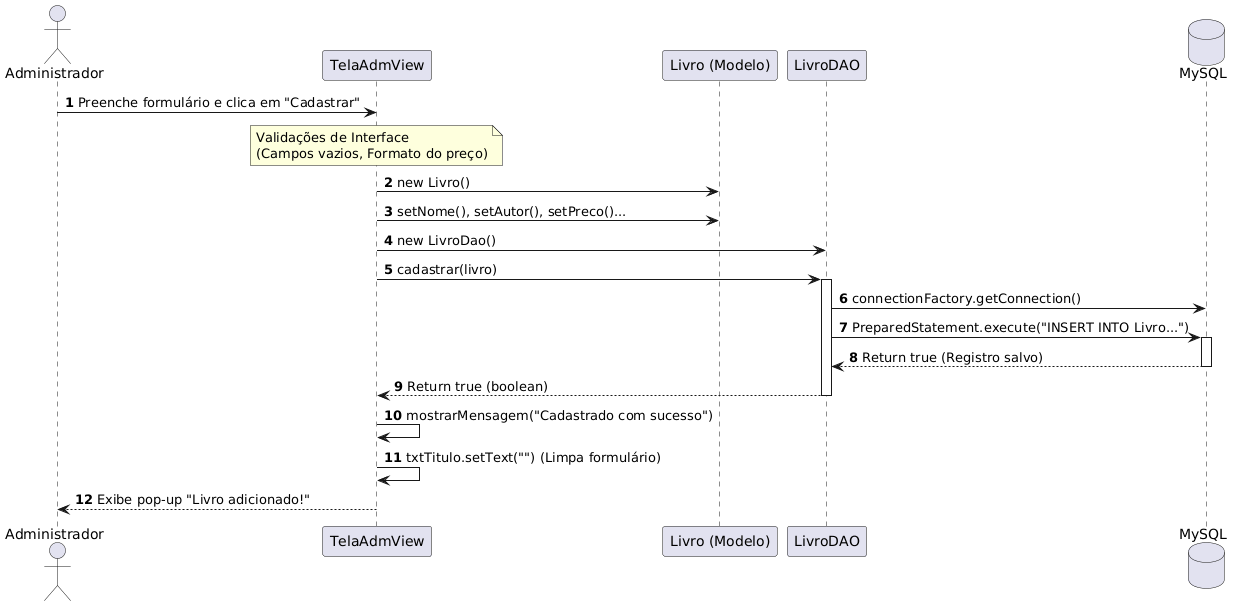

The diagram above was rendered by PlantUML. Its source (embedded in the PNG):
@startuml
autonumber

' Definindo os atores e participantes com cores para ficar mais bonito
actor "Administrador" as Adm
participant "TelaAdmView" as Tela
participant "Livro (Modelo)" as Mod
participant "LivroDAO" as Dao
database "MySQL" as BD

Adm -> Tela: Preenche formulário e clica em "Cadastrar"

note over Tela
  Validações de Interface
  (Campos vazios, Formato do preço)
end note

Tela -> Mod: new Livro()
Tela -> Mod: setNome(), setAutor(), setPreco()...

Tela -> Dao: new LivroDao()
Tela -> Dao: cadastrar(livro)

activate Dao
Dao -> BD: connectionFactory.getConnection()
Dao -> BD: PreparedStatement.execute("INSERT INTO Livro...")

activate BD
BD --> Dao: Return true (Registro salvo)
deactivate BD

Dao --> Tela: Return true (boolean)
deactivate Dao

Tela -> Tela: mostrarMensagem("Cadastrado com sucesso")
Tela -> Tela: txtTitulo.setText("") (Limpa formulário)

Tela --> Adm: Exibe pop-up "Livro adicionado!"
@enduml